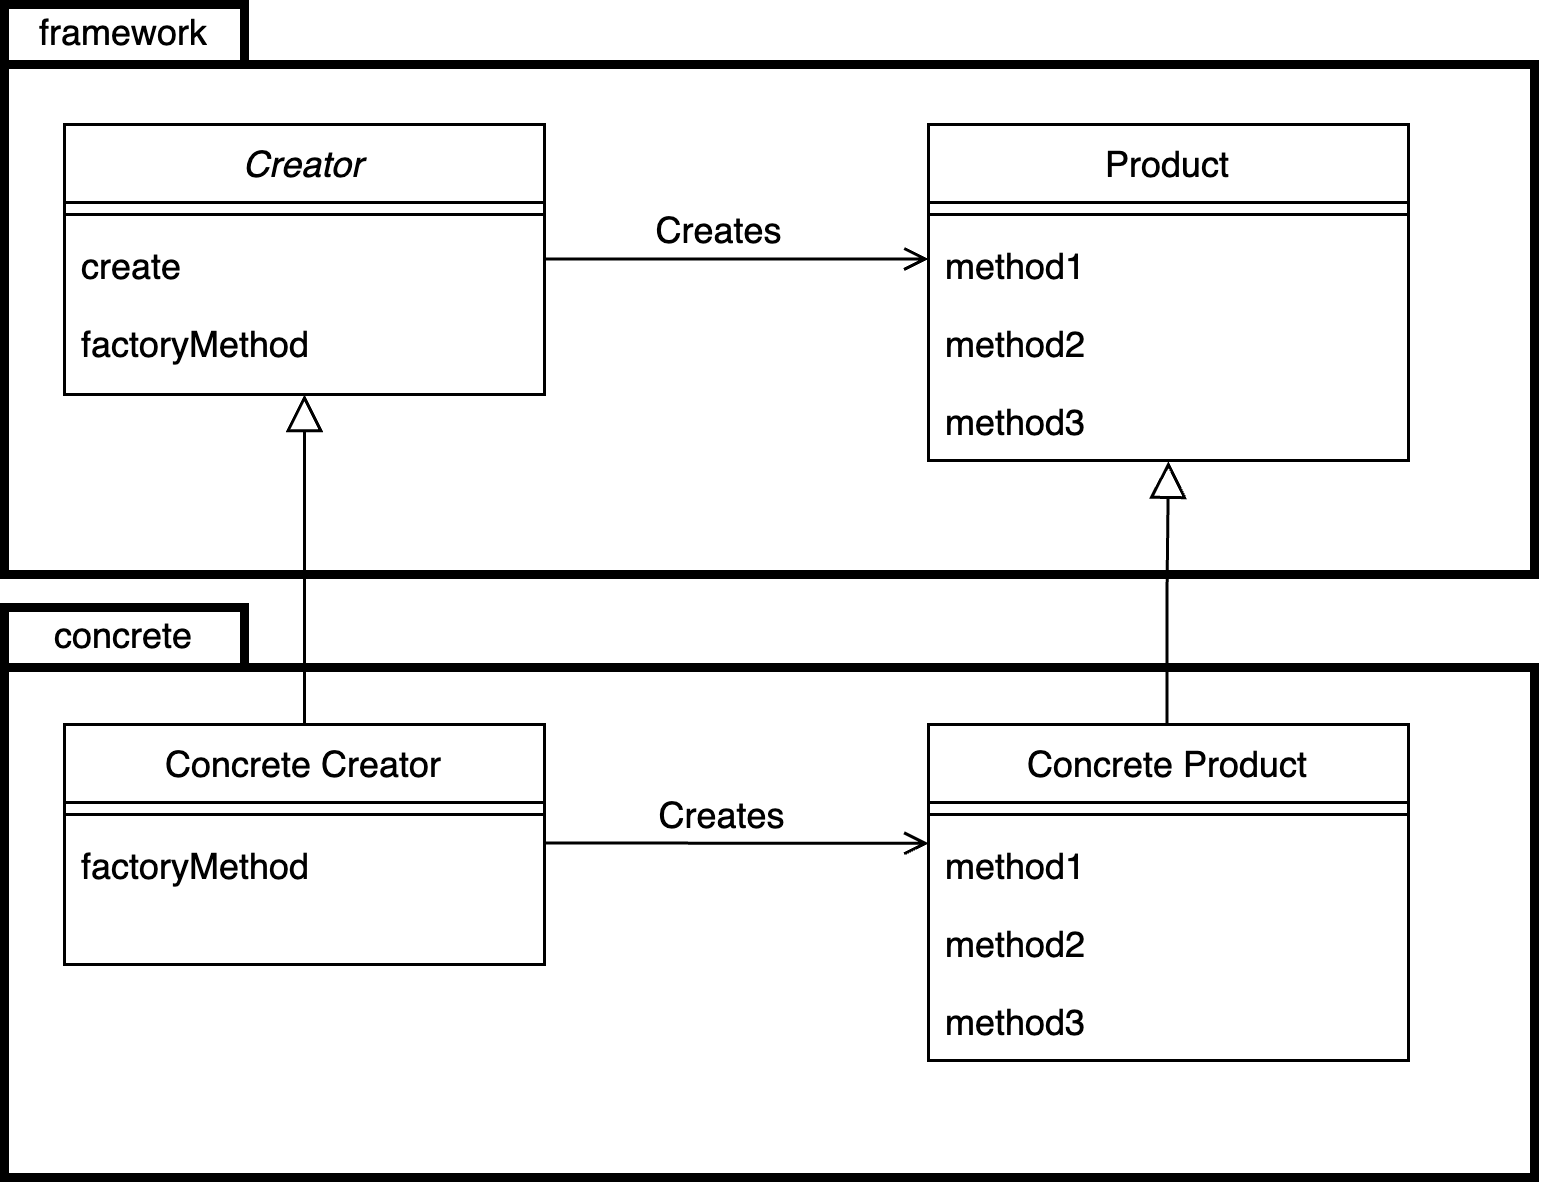

The diagram above was exported from draw.io. Its source (the exported page's mxGraphModel, read from the mxfile embedded in the PNG):
<mxGraphModel dx="823" dy="463" grid="1" gridSize="10" guides="1" tooltips="1" connect="1" arrows="1" fold="1" page="1" pageScale="1" pageWidth="827" pageHeight="1169" math="0" shadow="0">
  <root>
    <mxCell id="WIyWlLk6GJQsqaUBKTNV-0" />
    <mxCell id="WIyWlLk6GJQsqaUBKTNV-1" parent="WIyWlLk6GJQsqaUBKTNV-0" />
    <mxCell id="nkolqI2W4mpaQ1RBba5M-13" value="" style="rounded=0;whiteSpace=wrap;html=1;fillColor=none;strokeWidth=3;" vertex="1" parent="WIyWlLk6GJQsqaUBKTNV-1">
      <mxGeometry x="200" y="301" width="510" height="170" as="geometry" />
    </mxCell>
    <mxCell id="nkolqI2W4mpaQ1RBba5M-14" value="concrete" style="rounded=0;whiteSpace=wrap;html=1;strokeWidth=3;" vertex="1" parent="WIyWlLk6GJQsqaUBKTNV-1">
      <mxGeometry x="200" y="281" width="80" height="20" as="geometry" />
    </mxCell>
    <mxCell id="nkolqI2W4mpaQ1RBba5M-11" value="" style="rounded=0;whiteSpace=wrap;html=1;strokeWidth=3;fillColor=none;" vertex="1" parent="WIyWlLk6GJQsqaUBKTNV-1">
      <mxGeometry x="200" y="100" width="510" height="170" as="geometry" />
    </mxCell>
    <mxCell id="zkfFHV4jXpPFQw0GAbJ--0" value="Creator" style="swimlane;fontStyle=2;align=center;verticalAlign=top;childLayout=stackLayout;horizontal=1;startSize=26;horizontalStack=0;resizeParent=1;resizeLast=0;collapsible=1;marginBottom=0;rounded=0;shadow=0;strokeWidth=1;" parent="WIyWlLk6GJQsqaUBKTNV-1" vertex="1">
      <mxGeometry x="220" y="120" width="160" height="90" as="geometry">
        <mxRectangle x="230" y="140" width="160" height="26" as="alternateBounds" />
      </mxGeometry>
    </mxCell>
    <mxCell id="zkfFHV4jXpPFQw0GAbJ--4" value="" style="line;html=1;strokeWidth=1;align=left;verticalAlign=middle;spacingTop=-1;spacingLeft=3;spacingRight=3;rotatable=0;labelPosition=right;points=[];portConstraint=eastwest;" parent="zkfFHV4jXpPFQw0GAbJ--0" vertex="1">
      <mxGeometry y="26" width="160" height="8" as="geometry" />
    </mxCell>
    <mxCell id="zkfFHV4jXpPFQw0GAbJ--5" value="create&#10;" style="text;align=left;verticalAlign=top;spacingLeft=4;spacingRight=4;overflow=hidden;rotatable=0;points=[[0,0.5],[1,0.5]];portConstraint=eastwest;" parent="zkfFHV4jXpPFQw0GAbJ--0" vertex="1">
      <mxGeometry y="34" width="160" height="26" as="geometry" />
    </mxCell>
    <mxCell id="nkolqI2W4mpaQ1RBba5M-0" value="factoryMethod" style="text;align=left;verticalAlign=top;spacingLeft=4;spacingRight=4;overflow=hidden;rotatable=0;points=[[0,0.5],[1,0.5]];portConstraint=eastwest;" vertex="1" parent="zkfFHV4jXpPFQw0GAbJ--0">
      <mxGeometry y="60" width="160" height="26" as="geometry" />
    </mxCell>
    <mxCell id="zkfFHV4jXpPFQw0GAbJ--6" value="Concrete Creator" style="swimlane;fontStyle=0;align=center;verticalAlign=top;childLayout=stackLayout;horizontal=1;startSize=26;horizontalStack=0;resizeParent=1;resizeLast=0;collapsible=1;marginBottom=0;rounded=0;shadow=0;strokeWidth=1;" parent="WIyWlLk6GJQsqaUBKTNV-1" vertex="1">
      <mxGeometry x="220" y="320" width="160" height="80" as="geometry">
        <mxRectangle x="130" y="380" width="160" height="26" as="alternateBounds" />
      </mxGeometry>
    </mxCell>
    <mxCell id="zkfFHV4jXpPFQw0GAbJ--9" value="" style="line;html=1;strokeWidth=1;align=left;verticalAlign=middle;spacingTop=-1;spacingLeft=3;spacingRight=3;rotatable=0;labelPosition=right;points=[];portConstraint=eastwest;" parent="zkfFHV4jXpPFQw0GAbJ--6" vertex="1">
      <mxGeometry y="26" width="160" height="8" as="geometry" />
    </mxCell>
    <mxCell id="zkfFHV4jXpPFQw0GAbJ--11" value="factoryMethod" style="text;align=left;verticalAlign=top;spacingLeft=4;spacingRight=4;overflow=hidden;rotatable=0;points=[[0,0.5],[1,0.5]];portConstraint=eastwest;" parent="zkfFHV4jXpPFQw0GAbJ--6" vertex="1">
      <mxGeometry y="34" width="160" height="26" as="geometry" />
    </mxCell>
    <mxCell id="zkfFHV4jXpPFQw0GAbJ--12" value="" style="endArrow=block;endSize=10;endFill=0;shadow=0;strokeWidth=1;rounded=0;edgeStyle=elbowEdgeStyle;elbow=vertical;" parent="WIyWlLk6GJQsqaUBKTNV-1" source="zkfFHV4jXpPFQw0GAbJ--6" target="zkfFHV4jXpPFQw0GAbJ--0" edge="1">
      <mxGeometry width="160" relative="1" as="geometry">
        <mxPoint x="200" y="203" as="sourcePoint" />
        <mxPoint x="200" y="203" as="targetPoint" />
      </mxGeometry>
    </mxCell>
    <mxCell id="zkfFHV4jXpPFQw0GAbJ--17" value="Product" style="swimlane;fontStyle=0;align=center;verticalAlign=top;childLayout=stackLayout;horizontal=1;startSize=26;horizontalStack=0;resizeParent=1;resizeLast=0;collapsible=1;marginBottom=0;rounded=0;shadow=0;strokeWidth=1;" parent="WIyWlLk6GJQsqaUBKTNV-1" vertex="1">
      <mxGeometry x="508" y="120" width="160" height="112" as="geometry">
        <mxRectangle x="550" y="140" width="160" height="26" as="alternateBounds" />
      </mxGeometry>
    </mxCell>
    <mxCell id="zkfFHV4jXpPFQw0GAbJ--23" value="" style="line;html=1;strokeWidth=1;align=left;verticalAlign=middle;spacingTop=-1;spacingLeft=3;spacingRight=3;rotatable=0;labelPosition=right;points=[];portConstraint=eastwest;" parent="zkfFHV4jXpPFQw0GAbJ--17" vertex="1">
      <mxGeometry y="26" width="160" height="8" as="geometry" />
    </mxCell>
    <mxCell id="zkfFHV4jXpPFQw0GAbJ--24" value="method1" style="text;align=left;verticalAlign=top;spacingLeft=4;spacingRight=4;overflow=hidden;rotatable=0;points=[[0,0.5],[1,0.5]];portConstraint=eastwest;" parent="zkfFHV4jXpPFQw0GAbJ--17" vertex="1">
      <mxGeometry y="34" width="160" height="26" as="geometry" />
    </mxCell>
    <mxCell id="zkfFHV4jXpPFQw0GAbJ--25" value="method2" style="text;align=left;verticalAlign=top;spacingLeft=4;spacingRight=4;overflow=hidden;rotatable=0;points=[[0,0.5],[1,0.5]];portConstraint=eastwest;" parent="zkfFHV4jXpPFQw0GAbJ--17" vertex="1">
      <mxGeometry y="60" width="160" height="26" as="geometry" />
    </mxCell>
    <mxCell id="nkolqI2W4mpaQ1RBba5M-1" value="method3" style="text;align=left;verticalAlign=top;spacingLeft=4;spacingRight=4;overflow=hidden;rotatable=0;points=[[0,0.5],[1,0.5]];portConstraint=eastwest;" vertex="1" parent="zkfFHV4jXpPFQw0GAbJ--17">
      <mxGeometry y="86" width="160" height="26" as="geometry" />
    </mxCell>
    <mxCell id="zkfFHV4jXpPFQw0GAbJ--26" value="" style="endArrow=open;shadow=0;strokeWidth=1;rounded=0;endFill=1;edgeStyle=elbowEdgeStyle;elbow=vertical;" parent="WIyWlLk6GJQsqaUBKTNV-1" source="zkfFHV4jXpPFQw0GAbJ--0" target="zkfFHV4jXpPFQw0GAbJ--17" edge="1">
      <mxGeometry x="0.5" y="41" relative="1" as="geometry">
        <mxPoint x="380" y="192" as="sourcePoint" />
        <mxPoint x="540" y="192" as="targetPoint" />
        <mxPoint x="-40" y="32" as="offset" />
      </mxGeometry>
    </mxCell>
    <mxCell id="zkfFHV4jXpPFQw0GAbJ--29" value="Creates" style="text;html=1;resizable=0;points=[];;align=center;verticalAlign=middle;labelBackgroundColor=none;rounded=0;shadow=0;strokeWidth=1;fontSize=12;" parent="zkfFHV4jXpPFQw0GAbJ--26" vertex="1" connectable="0">
      <mxGeometry x="0.5" y="49" relative="1" as="geometry">
        <mxPoint x="-38" y="40" as="offset" />
      </mxGeometry>
    </mxCell>
    <mxCell id="nkolqI2W4mpaQ1RBba5M-3" value="" style="endArrow=open;shadow=0;strokeWidth=1;rounded=0;endFill=1;edgeStyle=elbowEdgeStyle;elbow=vertical;" edge="1" parent="WIyWlLk6GJQsqaUBKTNV-1">
      <mxGeometry x="0.5" y="41" relative="1" as="geometry">
        <mxPoint x="380" y="359.5" as="sourcePoint" />
        <mxPoint x="508" y="359.5" as="targetPoint" />
        <mxPoint x="-40" y="32" as="offset" />
      </mxGeometry>
    </mxCell>
    <mxCell id="nkolqI2W4mpaQ1RBba5M-4" value="Creates" style="text;html=1;resizable=0;points=[];;align=center;verticalAlign=middle;labelBackgroundColor=none;rounded=0;shadow=0;strokeWidth=1;fontSize=12;" vertex="1" connectable="0" parent="nkolqI2W4mpaQ1RBba5M-3">
      <mxGeometry x="0.5" y="49" relative="1" as="geometry">
        <mxPoint x="-38" y="40" as="offset" />
      </mxGeometry>
    </mxCell>
    <mxCell id="nkolqI2W4mpaQ1RBba5M-5" value="Concrete Product" style="swimlane;fontStyle=0;align=center;verticalAlign=top;childLayout=stackLayout;horizontal=1;startSize=26;horizontalStack=0;resizeParent=1;resizeLast=0;collapsible=1;marginBottom=0;rounded=0;shadow=0;strokeWidth=1;" vertex="1" parent="WIyWlLk6GJQsqaUBKTNV-1">
      <mxGeometry x="508" y="320" width="160" height="112" as="geometry">
        <mxRectangle x="550" y="140" width="160" height="26" as="alternateBounds" />
      </mxGeometry>
    </mxCell>
    <mxCell id="nkolqI2W4mpaQ1RBba5M-6" value="" style="line;html=1;strokeWidth=1;align=left;verticalAlign=middle;spacingTop=-1;spacingLeft=3;spacingRight=3;rotatable=0;labelPosition=right;points=[];portConstraint=eastwest;" vertex="1" parent="nkolqI2W4mpaQ1RBba5M-5">
      <mxGeometry y="26" width="160" height="8" as="geometry" />
    </mxCell>
    <mxCell id="nkolqI2W4mpaQ1RBba5M-7" value="method1" style="text;align=left;verticalAlign=top;spacingLeft=4;spacingRight=4;overflow=hidden;rotatable=0;points=[[0,0.5],[1,0.5]];portConstraint=eastwest;" vertex="1" parent="nkolqI2W4mpaQ1RBba5M-5">
      <mxGeometry y="34" width="160" height="26" as="geometry" />
    </mxCell>
    <mxCell id="nkolqI2W4mpaQ1RBba5M-8" value="method2" style="text;align=left;verticalAlign=top;spacingLeft=4;spacingRight=4;overflow=hidden;rotatable=0;points=[[0,0.5],[1,0.5]];portConstraint=eastwest;" vertex="1" parent="nkolqI2W4mpaQ1RBba5M-5">
      <mxGeometry y="60" width="160" height="26" as="geometry" />
    </mxCell>
    <mxCell id="nkolqI2W4mpaQ1RBba5M-9" value="method3" style="text;align=left;verticalAlign=top;spacingLeft=4;spacingRight=4;overflow=hidden;rotatable=0;points=[[0,0.5],[1,0.5]];portConstraint=eastwest;" vertex="1" parent="nkolqI2W4mpaQ1RBba5M-5">
      <mxGeometry y="86" width="160" height="26" as="geometry" />
    </mxCell>
    <mxCell id="nkolqI2W4mpaQ1RBba5M-10" value="" style="endArrow=block;endSize=10;endFill=0;shadow=0;strokeWidth=1;rounded=0;edgeStyle=elbowEdgeStyle;elbow=vertical;entryX=0.5;entryY=1.008;entryDx=0;entryDy=0;entryPerimeter=0;" edge="1" parent="WIyWlLk6GJQsqaUBKTNV-1" target="nkolqI2W4mpaQ1RBba5M-1">
      <mxGeometry width="160" relative="1" as="geometry">
        <mxPoint x="587.5" y="320" as="sourcePoint" />
        <mxPoint x="588" y="250" as="targetPoint" />
      </mxGeometry>
    </mxCell>
    <mxCell id="nkolqI2W4mpaQ1RBba5M-12" value="framework" style="rounded=0;whiteSpace=wrap;html=1;strokeWidth=3;" vertex="1" parent="WIyWlLk6GJQsqaUBKTNV-1">
      <mxGeometry x="200" y="80" width="80" height="20" as="geometry" />
    </mxCell>
  </root>
</mxGraphModel>